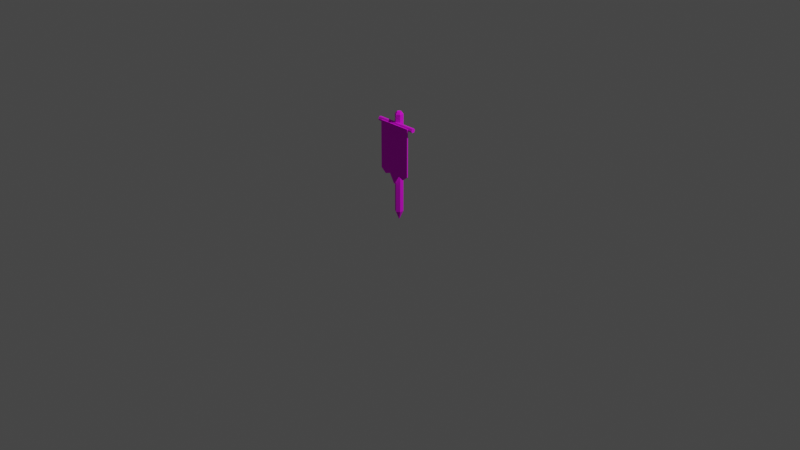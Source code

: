 # Source: banner.blend  (saved by Blender 2.92.15; exported with 4.5.12 LTS)
import bpy
from mathutils import Matrix  # noqa: F401  (used for matrix-valued properties, if any)

bpy.ops.wm.read_factory_settings(use_empty=True)
scene = bpy.context.scene
scene.name = 'Scene'

# ---- collections
col_collection = bpy.data.collections.new('Collection'); scene.collection.children.link(col_collection)

# ---- images (referenced by path relative to the original .blend; pixels are not part of the script)
import os
ASSET_DIR = os.environ.get("B2B_ASSET_DIR", "")  # directory of the original .blend (textures are referenced by path, not embedded)
HERE = os.path.dirname(os.path.abspath(__file__))  # packed textures are extracted next to this script under _unpacked/

def load_image(name, relpath, width, height, colorspace="sRGB"):
    """Load a texture the original file referenced (path relative to the .blend, or extracted next to this script)."""
    p = next((c for c in (os.path.join(HERE, relpath), os.path.join(ASSET_DIR, relpath)) if relpath and os.path.exists(c)), "")
    if p:
        img = bpy.data.images.load(p, check_existing=True)
        img.name = name
    else:  # same state as the original file: an image datablock whose file is absent (Cycles renders it pink)
        img = bpy.data.images.new(name, width, height)
        img.source = "FILE"
        img.filepath = "//" + (relpath or name)
    img.colorspace_settings.name = colorspace
    return img
img_bigpalette_png = load_image('BigPalette.png', 'BigPalette.png', 1024, 1024, 'sRGB')

# ---- materials (node trees are filled in below, after node groups)
mat_bigpalette = bpy.data.materials.new('BigPalette')
mat_bigpalette.use_transparent_shadow = False

# ---- material node trees
mat_bigpalette.use_nodes = True; mat_bigpalette.node_tree.nodes.clear()
_N = mat_bigpalette.node_tree.nodes; _L = mat_bigpalette.node_tree.links
n0 = _N.new('ShaderNodeBsdfPrincipled'); n0.name = 'Principled BSDF'; n0.location = (10, 300)
n0.distribution = 'GGX'
n0.subsurface_method = 'BURLEY'
n0.inputs[2].default_value = 1.0
n0.inputs[3].default_value = 1.45
n0.inputs[27].default_value = (0.0, 0.0, 0.0, 1.0)
n0.inputs[28].default_value = 1.0
n1 = _N.new('ShaderNodeOutputMaterial'); n1.name = 'Material Output'; n1.location = (300, 300)
n2 = _N.new('ShaderNodeTexImage'); n2.name = 'Image Texture'; n2.location = (-280, 280)
n2.image = img_bigpalette_png
_L.new(n0.outputs[0], n1.inputs[0])
_L.new(n2.outputs[0], n0.inputs[0])
n1.is_active_output = True

# ---- world
world_world = bpy.data.worlds.new('World'); scene.world = world_world
world_world.use_nodes = True; world_world.node_tree.nodes.clear()
_N = world_world.node_tree.nodes; _L = world_world.node_tree.links
n0 = _N.new('ShaderNodeOutputWorld'); n0.name = 'World Output'; n0.location = (300, 300)
n1 = _N.new('ShaderNodeBackground'); n1.name = 'Background'; n1.location = (10, 300)
n1.inputs[0].default_value = (0.05088, 0.05088, 0.05088, 1.0)
_L.new(n1.outputs[0], n0.inputs[0])
n0.is_active_output = True
world_world.color = (0.05088, 0.05088, 0.05088)
world_world.use_sun_shadow = False
world_world.sun_shadow_jitter_overblur = 0.0

# ---- cameras
cam_camera = bpy.data.cameras.new('Camera')
cam_camera.clip_end = 100.0
cam_camera.ortho_scale = 7.314

# ---- lights
light_light = bpy.data.lights.new('Light', 'POINT')
light_light.transmission_factor = 0.0
light_light.energy = 1000.0
light_light.shadow_soft_size = 0.1
light_light.shadow_maximum_resolution = 0.006
light_light.use_absolute_resolution = True

# ---- meshes
me_cube_022 = bpy.data.meshes.new('Cube.022')
me_cube_022.from_pydata([(0.3333, -3.766, -0.7396), (-0.3333, -3.766, -0.7396), (-0.3333, -3.766, 1.26), (0.3333, -3.766, 1.26), (-0.3333, -5.766, -0.7396), (0.3333, -5.766, -0.7396), (0.3333, -5.766, 1.26), (-0.3333, -5.766, 1.26), (-1.0, -5.766, -0.6425), (-1.0, -5.766, 1.26), (-1.0, -3.766, -0.6425), (-1.0, -3.766, 1.26), (1.0, -5.766, -0.6425), (1.0, -5.766, 1.26), (1.0, -3.766, -0.6425), (1.0, -3.766, 1.26), (0.3333, -3.766, -0.7396), (-0.3333, -3.766, -0.7396), (-0.3333, -3.766, 1.26), (0.3333, -3.766, 1.26), (-0.3333, -5.766, -0.7396), (0.3333, -5.766, -0.7396), (0.3333, -5.766, 1.26), (-0.3333, -5.766, 1.26), (-0.6667, -3.766, -0.8215), (-0.6667, -5.766, 1.26), (-0.6667, -3.766, 1.26), (-0.6667, -5.766, -0.8215), (-3.248e-09, -3.766, -1.119), (-3.248e-09, -3.766, 1.26), (-3.248e-09, -5.766, -1.119), (-3.248e-09, -5.766, 1.26), (0.6667, -3.766, 1.26), (0.6667, -5.766, -0.8215), (0.6667, -3.766, -0.8215), (0.6667, -5.766, 1.26), (-4.721e-09, 6.62, -2.645), (0.01913, 6.273, -2.645), (0.01913, 5.579, -2.645), (-7.116e-09, 5.232, -2.645), (-0.01913, 5.579, -2.645), (-0.01913, 6.273, -2.645), (-3.248e-09, 13.4, -2.302), (0.2062, 9.664, -2.302), (0.2062, 2.187, -2.302), (-2.406e-08, -1.551, -2.302), (-0.2062, 2.187, -2.302), (-0.2062, 9.664, -2.302), (-1.283, 3.516, 1.236), (1.283, 3.516, 1.236), (-1.283, 1.5, 1.16), (1.283, 1.5, 1.16), (-1.283, -2.532, 1.16), (1.283, -2.532, 1.16), (-1.283, -4.548, 1.236), (1.283, -4.548, 1.236), (-1.283, -2.532, 1.313), (1.283, -2.532, 1.313), (-1.283, 1.5, 1.313), (1.283, 1.5, 1.313), (-3.248e-09, 13.4, 1.622), (0.2062, 9.664, 1.622), (0.2062, 2.187, 1.622), (-2.406e-08, -1.551, 1.622), (-0.2062, 2.187, 1.622), (-0.2062, 9.664, 1.622), (-3.248e-09, 13.4, -2.302), (0.2062, 9.664, -2.302), (0.2062, 2.187, -2.302), (-2.406e-08, -1.551, -2.302), (-0.2062, 2.187, -2.302), (-0.2062, 9.664, -2.302), (0.1183, 8.07, 1.708), (6.362e-08, 10.21, 1.708), (0.1183, 3.782, 1.708), (5.168e-08, 1.637, 1.708), (-0.1183, 3.782, 1.708), (-0.1183, 8.07, 1.708)], [], [(29, 2, 7, 31), (28, 0, 5, 30), (30, 31, 7, 4), (28, 29, 3, 0), (8, 9, 11, 10), (34, 32, 15, 14), (14, 15, 13, 12), (27, 25, 9, 8), (34, 14, 12, 33), (26, 11, 9, 25), (32, 19, 22, 35), (24, 17, 20, 27), (33, 35, 22, 21), (24, 26, 18, 17), (10, 11, 26, 24), (10, 24, 27, 8), (18, 26, 25, 23), (20, 23, 25, 27), (1, 2, 29, 28), (5, 6, 31, 30), (1, 28, 30, 4), (3, 29, 31, 6), (12, 13, 35, 33), (15, 32, 35, 13), (16, 34, 33, 21), (16, 19, 32, 34), (36, 37, 38, 39, 40, 41), (37, 36, 42, 43), (38, 37, 43, 44), (39, 38, 44, 45), (40, 39, 45, 46), (41, 40, 46, 47), (36, 41, 47, 42), (48, 49, 51, 50), (50, 51, 53, 52), (52, 53, 55, 54), (54, 55, 57, 56), (51, 49, 59, 57, 55, 53), (56, 57, 59, 58), (58, 59, 49, 48), (48, 50, 52, 54, 56, 58), (66, 60, 61, 67), (67, 61, 62, 68), (68, 62, 63, 69), (69, 63, 64, 70), (64, 63, 75, 76), (70, 64, 65, 71), (71, 65, 60, 66), (72, 73, 77, 76, 75, 74), (62, 61, 72, 74), (65, 64, 76, 77), (61, 60, 73, 72), (63, 62, 74, 75), (60, 65, 77, 73)])
me_cube_022.polygons.foreach_set('use_smooth', [True] * 54)
_k = set([(0, 28), (1, 28), (2, 29), (3, 29), (4, 30), (5, 30), (6, 31), (7, 31), (8, 9), (8, 10), (8, 27), (9, 11), (9, 25), (10, 11), (10, 24), (11, 26), (12, 13), (12, 14), (12, 33), (13, 15), (13, 35), (14, 15), (14, 34), (15, 32), (16, 34), (17, 24), (18, 26), (19, 32), (20, 27), (21, 33), (22, 35), (23, 25), (24, 27), (28, 30), (33, 34), (36, 37), (36, 41), (36, 42), (37, 38), (37, 43), (38, 39), (38, 44), (39, 40), (39, 45), (40, 41), (40, 46), (41, 47), (48, 49), (48, 50), (48, 58), (49, 51), (49, 59), (50, 51), (50, 52), (51, 53), (52, 53), (52, 54), (53, 55), (54, 55), (54, 56), (55, 57), (56, 57), (56, 58), (57, 59), (58, 59), (60, 61), (60, 65), (60, 66), (60, 73), (61, 62), (61, 67), (61, 72), (62, 63), (62, 68), (62, 74), (63, 64), (63, 69), (63, 75), (64, 65), (64, 70), (64, 76), (65, 71), (65, 77), (72, 73), (72, 74), (73, 77), (74, 75), (75, 76), (76, 77)])
me_cube_022.attributes.new('sharp_edge', 'BOOLEAN', 'EDGE').data.foreach_set('value', [ (min(e.vertices), max(e.vertices)) in _k for e in me_cube_022.edges])
_uv = me_cube_022.uv_layers.new(name='UVMap')
_uv.uv.foreach_set('vector', [0.781, 0.9041, 0.7819, 0.9041, 0.7819, 0.9095, 0.781, 0.9095, 0.7884, 0.9092, 0.7873, 0.9092, 0.7873, 0.9039, 0.7884, 0.9039, 0.7894, 0.8932, 0.7894, 0.8996, 0.7885, 0.8996, 0.7885, 0.8942, 0.7792, 0.8985, 0.7792, 0.9049, 0.7784, 0.9049, 0.7784, 0.8996, 0.9404, 0.978, 0.9346, 0.978, 0.9346, 0.972, 0.9404, 0.972, 0.9397, 0.978, 0.9397, 0.9843, 0.9387, 0.9843, 0.9387, 0.9786, 0.9461, 0.978, 0.9404, 0.978, 0.9404, 0.972, 0.9461, 0.972, 0.9377, 0.978, 0.9377, 0.9843, 0.9366, 0.9843, 0.9366, 0.9786, 0.9491, 0.984, 0.9501, 0.984, 0.9501, 0.9901, 0.9491, 0.9901, 0.9491, 0.978, 0.9501, 0.978, 0.9501, 0.984, 0.9491, 0.984, 0.9491, 0.972, 0.9501, 0.972, 0.9501, 0.978, 0.9491, 0.978, 0.9471, 0.9792, 0.9481, 0.9792, 0.9481, 0.9852, 0.9471, 0.9852, 0.9437, 0.978, 0.9437, 0.9843, 0.9427, 0.9843, 0.9427, 0.9783, 0.9417, 0.978, 0.9417, 0.9843, 0.9407, 0.9843, 0.9407, 0.9783, 0.9427, 0.9786, 0.9427, 0.9843, 0.9417, 0.9843, 0.9417, 0.978, 0.9461, 0.9792, 0.9471, 0.9792, 0.9471, 0.9852, 0.9461, 0.9852, 0.9481, 0.978, 0.9491, 0.978, 0.9491, 0.984, 0.9481, 0.984, 0.9387, 0.9783, 0.9387, 0.9843, 0.9377, 0.9843, 0.9377, 0.978, 0.7801, 0.8996, 0.7801, 0.9049, 0.7792, 0.9049, 0.7792, 0.8985, 0.7903, 0.8942, 0.7903, 0.8996, 0.7894, 0.8996, 0.7894, 0.8932, 0.7873, 0.8985, 0.7884, 0.8985, 0.7884, 0.9039, 0.7873, 0.9039, 0.7801, 0.9041, 0.781, 0.9041, 0.781, 0.9095, 0.7801, 0.9095, 0.9447, 0.9786, 0.9447, 0.9843, 0.9437, 0.9843, 0.9437, 0.978, 0.9481, 0.972, 0.9491, 0.972, 0.9491, 0.978, 0.9481, 0.978, 0.9481, 0.984, 0.9491, 0.984, 0.9491, 0.9901, 0.9481, 0.9901, 0.9407, 0.9783, 0.9407, 0.9843, 0.9397, 0.9843, 0.9397, 0.978, 0.8633, 0.9029, 0.8633, 0.9026, 0.8633, 0.9021, 0.8633, 0.9018, 0.8633, 0.9021, 0.8633, 0.9026, 0.8633, 0.9026, 0.8633, 0.9029, 0.8633, 0.9079, 0.8632, 0.9051, 0.8635, 0.8998, 0.8635, 0.8993, 0.8638, 0.8968, 0.8638, 0.9023, 0.8633, 0.9018, 0.8633, 0.9021, 0.8632, 0.8996, 0.8633, 0.8968, 0.8633, 0.9021, 0.8633, 0.9018, 0.8633, 0.8968, 0.8635, 0.8996, 0.8638, 0.8998, 0.8638, 0.8993, 0.864, 0.8968, 0.864, 0.9023, 0.8633, 0.9029, 0.8633, 0.9026, 0.8635, 0.9051, 0.8633, 0.9079, 0.9408, 0.8946, 0.9434, 0.8946, 0.9434, 0.8967, 0.9408, 0.8967, 0.9408, 0.8967, 0.9434, 0.8967, 0.9434, 0.9009, 0.9408, 0.9009, 0.9408, 0.9009, 0.9434, 0.9009, 0.9434, 0.9029, 0.9408, 0.9029, 0.9408, 0.9029, 0.9381, 0.9029, 0.9381, 0.9009, 0.9408, 0.9009, 0.945, 0.8967, 0.9451, 0.8946, 0.9452, 0.8967, 0.9452, 0.9009, 0.9451, 0.9029, 0.945, 0.9009, 0.9408, 0.9009, 0.9381, 0.9009, 0.9381, 0.8967, 0.9408, 0.8967, 0.9408, 0.8967, 0.9381, 0.8967, 0.9381, 0.8946, 0.9408, 0.8946, 0.9453, 0.9029, 0.9452, 0.9009, 0.9452, 0.8967, 0.9453, 0.8946, 0.9454, 0.8967, 0.9454, 0.9009, 0.9381, 0.9101, 0.934, 0.9101, 0.934, 0.9062, 0.9381, 0.9062, 0.9381, 0.9062, 0.934, 0.9062, 0.934, 0.8984, 0.9381, 0.8984, 0.9381, 0.8984, 0.934, 0.8984, 0.934, 0.8946, 0.9381, 0.8946, 0.934, 0.9101, 0.9299, 0.9101, 0.9299, 0.9062, 0.934, 0.9062, 0.9439, 0.9062, 0.9437, 0.9101, 0.9437, 0.9068, 0.9438, 0.9046, 0.934, 0.9062, 0.9299, 0.9062, 0.9299, 0.8984, 0.934, 0.8984, 0.934, 0.8984, 0.9299, 0.8984, 0.9299, 0.8946, 0.934, 0.8946, 0.9435, 0.9001, 0.9437, 0.8979, 0.9438, 0.9001, 0.9438, 0.9046, 0.9437, 0.9068, 0.9435, 0.9046, 0.9434, 0.9062, 0.9434, 0.8984, 0.9435, 0.9001, 0.9435, 0.9046, 0.9439, 0.8984, 0.9439, 0.9062, 0.9438, 0.9046, 0.9438, 0.9001, 0.9434, 0.8984, 0.9437, 0.8946, 0.9437, 0.8979, 0.9435, 0.9001, 0.9437, 0.9101, 0.9434, 0.9062, 0.9435, 0.9046, 0.9437, 0.9068, 0.9437, 0.8946, 0.9439, 0.8984, 0.9438, 0.9001, 0.9437, 0.8979])
me_cube_022.materials.append(mat_bigpalette)
me_cube_022.use_remesh_fix_poles = True
me_cube_022.use_remesh_preserve_attributes = False
me_cube_022.use_mirror_vertex_groups = False
me_cube_022.update()
me_cube_022.normals_split_custom_set([tuple(v) for v in zip(*[iter([0.0, 0.0, 1.0, 0.0, 0.0, 1.0, 0.0, 0.0, 1.0, 0.0, 0.0, 1.0, 0.7516, 0.0, -0.6597, 0.7516, 0.0, -0.6597, 0.7516, 0.0, -0.6597, 0.7516, 0.0, -0.6597, 0.0, -1.0, 0.0, 0.0, -1.0, 0.0, 0.0, -1.0, 0.0, 0.0, -1.0, 0.0, 0.0, 1.0, 0.0, 0.0, 1.0, 0.0, 0.0, 1.0, 0.0, 0.0, 1.0, 0.0, -1.0, 0.0, 0.0, -1.0, 0.0, 0.0, -1.0, 0.0, 0.0, -1.0, 0.0, 0.0, 0.0, 1.0, 0.0, 0.0, 1.0, 0.0, 0.0, 1.0, 0.0, 0.0, 1.0, 0.0, 1.0, 0.0, 0.0, 1.0, 0.0, 0.0, 1.0, 0.0, 0.0, 1.0, 0.0, 0.0, 0.0, -1.0, 0.0, 0.0, -1.0, 0.0, 0.0, -1.0, 0.0, 0.0, -1.0, 0.0, 0.473, 0.0, -0.8811, 0.473, 0.0, -0.8811, 0.473, 0.0, -0.8811, 0.473, 0.0, -0.8811, 0.0, 0.0, 1.0, 0.0, 0.0, 1.0, 0.0, 0.0, 1.0, 0.0, 0.0, 1.0, 0.0, 0.0, 1.0, 0.0, 0.0, 1.0, 0.0, 0.0, 1.0, 0.0, 0.0, 1.0, 0.2385, 0.0, -0.9711, 0.2385, 0.0, -0.9711, 0.2385, 0.0, -0.9711, 0.2385, 0.0, -0.9711, 0.0, -1.0, 0.0, 0.0, -1.0, 0.0, 0.0, -1.0, 0.0, 0.0, -1.0, 0.0, 0.0, 1.0, 0.0, 0.0, 1.0, 0.0, 0.0, 1.0, 0.0, 0.0, 1.0, 0.0, 0.0, 1.0, 0.0, 0.0, 1.0, 0.0, 0.0, 1.0, 0.0, 0.0, 1.0, 0.0, -0.473, 0.0, -0.8811, -0.473, 0.0, -0.8811, -0.473, 0.0, -0.8811, -0.473, 0.0, -0.8811, 0.0, 0.0, 1.0, 0.0, 0.0, 1.0, 0.0, 0.0, 1.0, 0.0, 0.0, 1.0, 0.0, -1.0, 0.0, 0.0, -1.0, 0.0, 0.0, -1.0, 0.0, 0.0, -1.0, 0.0, 0.0, 1.0, 0.0, 0.0, 1.0, 0.0, 0.0, 1.0, 0.0, 0.0, 1.0, 0.0, 0.0, -1.0, 0.0, 0.0, -1.0, 0.0, 0.0, -1.0, 0.0, 0.0, -1.0, 0.0, -0.7516, 0.0, -0.6597, -0.7516, 0.0, -0.6597, -0.7516, 0.0, -0.6597, -0.7516, 0.0, -0.6597, 0.0, 0.0, 1.0, 0.0, 0.0, 1.0, 0.0, 0.0, 1.0, 0.0, 0.0, 1.0, 0.0, -1.0, 0.0, 0.0, -1.0, 0.0, 0.0, -1.0, 0.0, 0.0, -1.0, 0.0, 0.0, 0.0, 1.0, 0.0, 0.0, 1.0, 0.0, 0.0, 1.0, 0.0, 0.0, 1.0, -0.2385, 0.0, -0.9711, -0.2385, 0.0, -0.9711, -0.2385, 0.0, -0.9711, -0.2385, 0.0, -0.9711, 0.0, 1.0, 0.0, 0.0, 1.0, 0.0, 0.0, 1.0, 0.0, 0.0, 1.0, 0.0, -2.994e-06, 0.0, -1.0, -2.994e-06, 0.0, -1.0, -2.994e-06, 0.0, -1.0, -2.994e-06, 0.0, -1.0, -2.994e-06, 0.0, -1.0, -2.994e-06, 0.0, -1.0, 0.6753, 0.03725, -0.7366, 0.6753, 0.03725, -0.7366, 0.6753, 0.03725, -0.7366, 0.6753, 0.03725, -0.7366, 0.8779, 2.659e-08, -0.4788, 0.8779, 2.659e-08, -0.4788, 0.8779, 2.659e-08, -0.4788, 0.8779, 2.659e-08, -0.4788, 0.6753, -0.03725, -0.7366, 0.6753, -0.03725, -0.7366, 0.6753, -0.03725, -0.7366, 0.6753, -0.03725, -0.7366, -0.6753, -0.03725, -0.7366, -0.6753, -0.03725, -0.7366, -0.6753, -0.03725, -0.7366, -0.6753, -0.03725, -0.7366, -0.8779, 2.892e-08, -0.4788, -0.8779, 2.892e-08, -0.4788, -0.8779, 2.892e-08, -0.4788, -0.8779, 2.892e-08, -0.4788, -0.6753, 0.03725, -0.7366, -0.6753, 0.03725, -0.7366, -0.6753, 0.03725, -0.7366, -0.6753, 0.03725, -0.7366, 9.21e-08, 0.03807, -0.9993, 9.21e-08, 0.03807, -0.9993, 9.21e-08, 0.03807, -0.9993, 9.21e-08, 0.03807, -0.9993, 9.217e-08, 1.478e-08, -1.0, 9.217e-08, 1.478e-08, -1.0, 9.217e-08, 1.478e-08, -1.0, 9.217e-08, 1.478e-08, -1.0, 4.605e-08, -0.03806, -0.9993, 4.605e-08, -0.03806, -0.9993, 4.605e-08, -0.03806, -0.9993, 4.605e-08, -0.03806, -0.9993, -9.21e-08, -0.03807, 0.9993, -9.21e-08, -0.03807, 0.9993, -9.21e-08, -0.03807, 0.9993, -9.21e-08, -0.03807, 0.9993, 1.0, 8.02e-09, 0.0, 1.0, 8.02e-09, 0.0, 1.0, 8.02e-09, 0.0, 1.0, 8.02e-09, 0.0, 1.0, 8.02e-09, 0.0, 1.0, 8.02e-09, 0.0, -9.217e-08, -2.956e-08, 1.0, -9.217e-08, -2.956e-08, 1.0, -9.217e-08, -2.956e-08, 1.0, -9.217e-08, -2.956e-08, 1.0, -4.605e-08, 0.03806, 0.9993, -4.605e-08, 0.03806, 0.9993, -4.605e-08, 0.03806, 0.9993, -4.605e-08, 0.03806, 0.9993, -1.0, 4.245e-09, 0.0, -1.0, 4.245e-09, 0.0, -1.0, 4.245e-09, 0.0, -1.0, 4.245e-09, 0.0, -1.0, 4.245e-09, 0.0, -1.0, 4.245e-09, 0.0, 0.9985, 0.05507, 0.0, 0.9985, 0.05507, 0.0, 0.9985, 0.05507, 0.0, 0.9985, 0.05507, 0.0, 1.0, -4.063e-09, 0.0, 1.0, -4.063e-09, 0.0, 1.0, -4.063e-09, 0.0, 1.0, -4.063e-09, 0.0, 0.9985, -0.05507, 0.0, 0.9985, -0.05507, 0.0, 0.9985, -0.05507, 0.0, 0.9985, -0.05507, 0.0, -0.9985, -0.05507, 0.0, -0.9985, -0.05507, 0.0, -0.9985, -0.05507, 0.0, -0.9985, -0.05507, 0.0, -0.4377, -0.02414, 0.8988, -0.4377, -0.02414, 0.8988, -0.4377, -0.02414, 0.8988, -0.4377, -0.02414, 0.8988, -1.0, -2.032e-09, 0.0, -1.0, -2.032e-09, 0.0, -1.0, -2.032e-09, 0.0, -1.0, -2.032e-09, 0.0, -0.9985, 0.05507, 0.0, -0.9985, 0.05507, 0.0, -0.9985, 0.05507, 0.0, -0.9985, 0.05507, 0.0, 0.0, 0.0, 1.0, 0.0, 0.0, 1.0, 0.0, 0.0, 1.0, 0.0, 0.0, 1.0, 0.0, 0.0, 1.0, 0.0, 0.0, 1.0, 0.6977, -1.548e-08, 0.7164, 0.6977, -1.548e-08, 0.7164, 0.6977, -1.548e-08, 0.7164, 0.6977, -1.548e-08, 0.7164, -0.6977, -1.419e-08, 0.7164, -0.6977, -1.419e-08, 0.7164, -0.6977, -1.419e-08, 0.7164, -0.6977, -1.419e-08, 0.7164, 0.4377, 0.02414, 0.8988, 0.4377, 0.02414, 0.8988, 0.4377, 0.02414, 0.8988, 0.4377, 0.02414, 0.8988, 0.4377, -0.02414, 0.8988, 0.4377, -0.02414, 0.8988, 0.4377, -0.02414, 0.8988, 0.4377, -0.02414, 0.8988, -0.4377, 0.02414, 0.8988, -0.4377, 0.02414, 0.8988, -0.4377, 0.02414, 0.8988, -0.4377, 0.02414, 0.8988])] * 3)])

# ---- objects
ob_light = bpy.data.objects.new('Light', light_light)
ob_camera = bpy.data.objects.new('Camera', cam_camera)
ob_cube_001 = bpy.data.objects.new('Cube.001', me_cube_022)

# ---- transforms, parenting, visibility, modifiers, constraints
ob_light.location = (4.076, 1.005, 5.904)
ob_light.rotation_euler = (0.6503, 0.05522, 1.866)
ob_light.lock_rotations_4d = False
ob_light.empty_display_type = 'ARROWS'
ob_light.color = (0.0, 0.0, 0.0, 0.0)
ob_light.lineart.crease_threshold = 0.0
ob_camera.location = (7.359, -6.926, 4.958)
ob_camera.rotation_euler = (1.109, 0.0, 0.8149)
ob_camera.lock_rotations_4d = False
ob_camera.empty_display_type = 'ARROWS'
ob_camera.color = (0.0, 0.0, 0.0, 0.0)
ob_camera.display_type = 'WIRE'
ob_camera.lineart.crease_threshold = 0.0
ob_cube_001.location = (5.951e-10, -0.03457, 0.7037)
ob_cube_001.rotation_euler = (-1.629e-07, 0.0, 0.0)
ob_cube_001.scale = (0.1832, 0.005834, 0.2653)
ob_cube_001.color = (0.8, 0.8, 0.8, 1.0)
ob_cube_001.lineart.crease_threshold = 0.0

# ---- collection membership
col_collection.objects.link(ob_light)
col_collection.objects.link(ob_camera)
col_collection.objects.link(ob_cube_001)

# ---- scene / render settings (as saved in the file)
scene.camera = ob_camera
scene.frame_start = 1; scene.frame_end = 250; scene.frame_set(1)
scene.render.engine = 'BLENDER_EEVEE_NEXT'
scene.cycles.use_denoising = False
scene.cycles.samples = 128
scene.cycles.sampling_pattern = 'TABULATED_SOBOL'
scene.cycles.use_adaptive_sampling = False
scene.cycles.use_light_tree = False
scene.view_settings.view_transform = 'Filmic'
bpy.context.view_layer.update()
